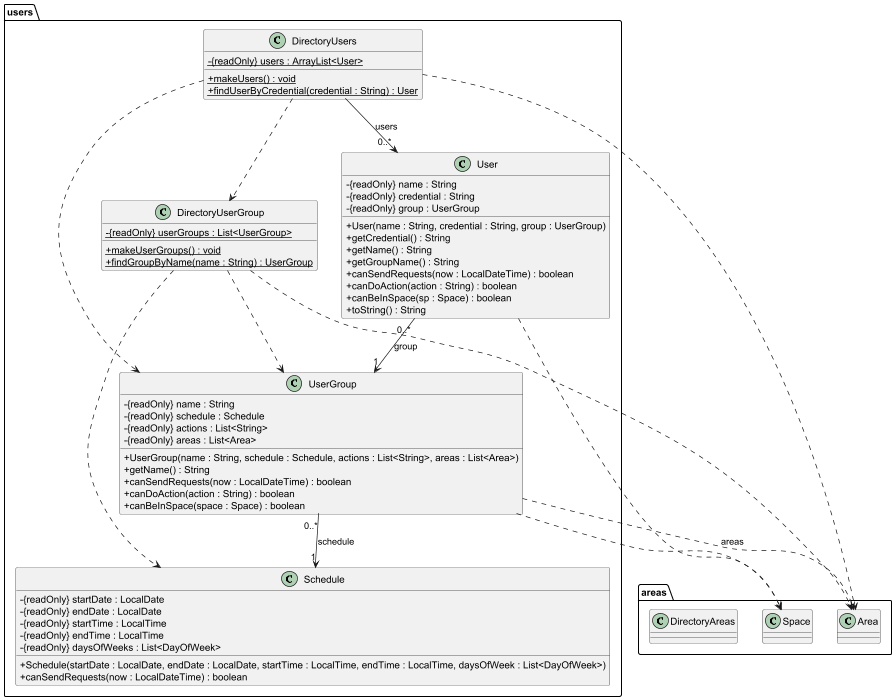

The diagram above was rendered by PlantUML. Its source (embedded in the PNG):
@startuml

skinparam classAttributeIconSize 0

package users {

    class DirectoryUserGroup {
        - {static} {readOnly} userGroups : List<UserGroup>

        + {static} makeUserGroups() : void
        + {static} findGroupByName(name : String) : UserGroup
    }

    class DirectoryUsers {
        - {static} {readOnly} users : ArrayList<User>

        + {static} makeUsers() : void
        + {static} findUserByCredential(credential : String) : User
    }

    class Schedule {
        - {readOnly} startDate : LocalDate
        - {readOnly} endDate : LocalDate
        - {readOnly} startTime : LocalTime
        - {readOnly} endTime : LocalTime
        - {readOnly} daysOfWeeks : List<DayOfWeek>

        + Schedule(startDate : LocalDate, endDate : LocalDate, startTime : LocalTime, endTime : LocalTime, daysOfWeek : List<DayOfWeek>)
        + canSendRequests(now : LocalDateTime) : boolean
    }

    class User {
        - {readOnly} name : String
        - {readOnly} credential : String
        - {readOnly} group : UserGroup

        + User(name : String, credential : String, group : UserGroup)
        + getCredential() : String
        + getName() : String
        + getGroupName() : String
        + canSendRequests(now : LocalDateTime) : boolean
        + canDoAction(action : String) : boolean
        + canBeInSpace(sp : Space) : boolean
        + toString() : String
    }

    class UserGroup {
        - {readOnly} name : String
        - {readOnly} schedule : Schedule
        - {readOnly} actions : List<String>
        - {readOnly} areas : List<Area>

        + UserGroup(name : String, schedule : Schedule, actions : List<String>, areas : List<Area>)
        + getName() : String
        + canSendRequests(now : LocalDateTime) : boolean
        + canDoAction(action : String) : boolean
        + canBeInSpace(space : Space) : boolean
    }
}

package areas {
    class Area
    class Space
    class DirectoryAreas
}

DirectoryUserGroup ..> UserGroup
DirectoryUserGroup ..> Schedule
DirectoryUserGroup ..> Area
DirectoryUsers ..> UserGroup
DirectoryUsers ..> DirectoryUserGroup
DirectoryUsers ..> Area
DirectoryUsers --> "0..*" User : users
User "0..*" --> "1" UserGroup : group
UserGroup "0..*" --> "1" Schedule : schedule
UserGroup ..> Area : areas
UserGroup ..> Space
User ..> Space

@enduml